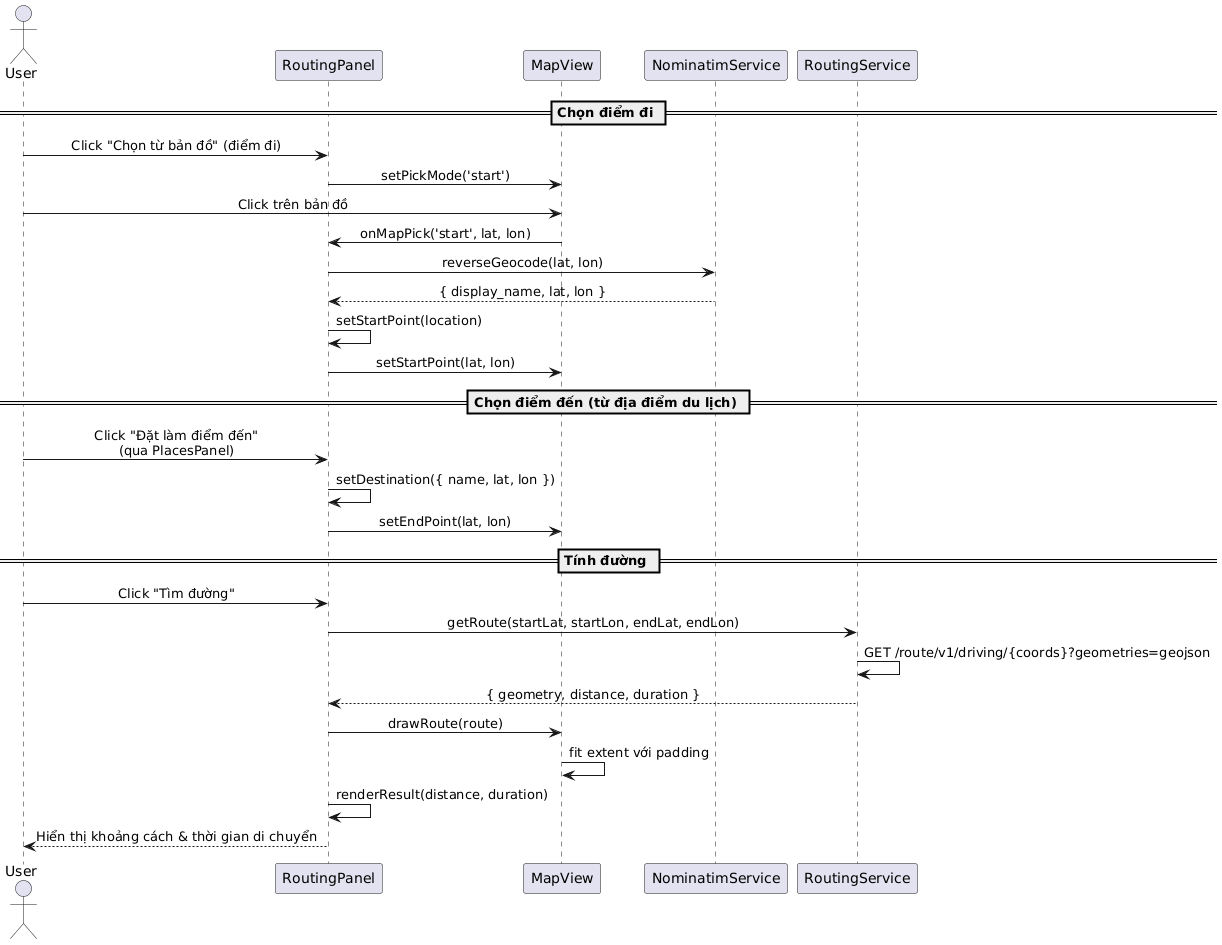

The diagram above was rendered by PlantUML. Its source (embedded in the PNG):
@startuml
skinparam sequenceMessageAlign center
skinparam responseMessageBelowArrow true

actor User as "User"
participant "RoutingPanel" as RP
participant "MapView" as MV
participant "NominatimService" as NS
participant "RoutingService" as RS

== Chọn điểm đi ==
User -> RP : Click "Chọn từ bản đồ" (điểm đi)
RP -> MV : setPickMode('start')
User -> MV : Click trên bản đồ
MV -> RP : onMapPick('start', lat, lon)
RP -> NS : reverseGeocode(lat, lon)
NS --> RP : { display_name, lat, lon }
RP -> RP : setStartPoint(location)
RP -> MV : setStartPoint(lat, lon)

== Chọn điểm đến (từ địa điểm du lịch) ==
User -> RP : Click "Đặt làm điểm đến"\n(qua PlacesPanel)
RP -> RP : setDestination({ name, lat, lon })
RP -> MV : setEndPoint(lat, lon)

== Tính đường ==
User -> RP : Click "Tìm đường"
RP -> RS : getRoute(startLat, startLon, endLat, endLon)
RS -> RS : GET /route/v1/driving/{coords}?geometries=geojson
RS --> RP : { geometry, distance, duration }
RP -> MV : drawRoute(route)
MV -> MV : fit extent với padding
RP -> RP : renderResult(distance, duration)
RP --> User : Hiển thị khoảng cách & thời gian di chuyển
@enduml